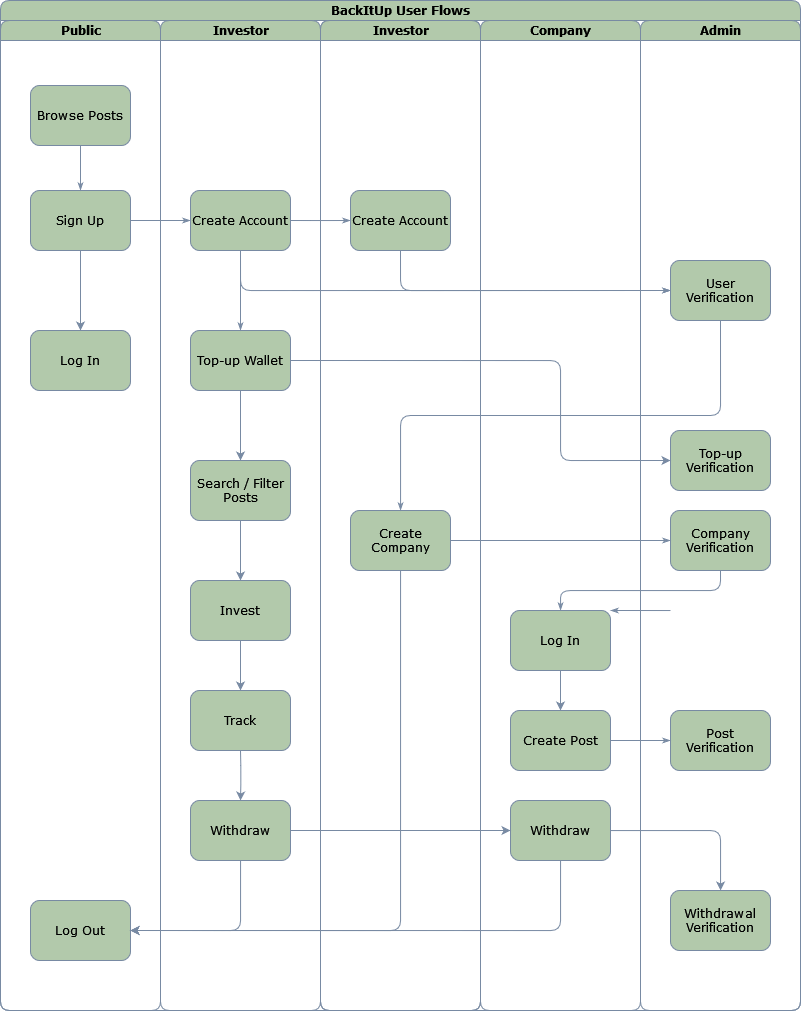

The diagram above was exported from draw.io. Its source (the exported page's mxGraphModel, read from the mxfile embedded in the PNG):
<mxGraphModel dx="1235" dy="713" grid="1" gridSize="10" guides="1" tooltips="1" connect="1" arrows="1" fold="1" page="1" pageScale="1" pageWidth="850" pageHeight="1100" background="none" math="0" shadow="0">
  <root>
    <mxCell id="0" />
    <mxCell id="1" parent="0" />
    <mxCell id="77e6c97f196da883-1" value="BackItUp User Flows" style="swimlane;html=1;childLayout=stackLayout;startSize=20;rounded=1;shadow=0;labelBackgroundColor=none;strokeWidth=1;fontFamily=Verdana;fontSize=12;align=center;fillColor=#B2C9AB;strokeColor=#788AA3;fontColor=#000000;" parent="1" vertex="1">
      <mxGeometry x="30" y="40" width="800" height="1010" as="geometry" />
    </mxCell>
    <mxCell id="77e6c97f196da883-2" value="Public" style="swimlane;html=1;startSize=20;rounded=1;labelBackgroundColor=none;fillColor=#B2C9AB;strokeColor=#788AA3;fontColor=#000000;fontSize=12;fontFamily=Verdana;" parent="77e6c97f196da883-1" vertex="1">
      <mxGeometry y="20" width="160" height="990" as="geometry" />
    </mxCell>
    <mxCell id="77e6c97f196da883-8" value="Browse Posts" style="rounded=1;whiteSpace=wrap;html=1;shadow=0;labelBackgroundColor=none;strokeWidth=1;fontFamily=Verdana;fontSize=12;align=center;fillColor=#B2C9AB;strokeColor=#788AA3;fontColor=#000000;" parent="77e6c97f196da883-2" vertex="1">
      <mxGeometry x="30" y="65" width="100" height="60" as="geometry" />
    </mxCell>
    <mxCell id="--yhWkNyTx3R8EZ9v9s4-23" style="edgeStyle=orthogonalEdgeStyle;rounded=1;orthogonalLoop=1;jettySize=auto;html=1;entryX=0.5;entryY=0;entryDx=0;entryDy=0;labelBackgroundColor=none;strokeColor=#788AA3;fontColor=#000000;fontSize=12;fontFamily=Verdana;" parent="77e6c97f196da883-2" source="77e6c97f196da883-11" target="--yhWkNyTx3R8EZ9v9s4-22" edge="1">
      <mxGeometry relative="1" as="geometry" />
    </mxCell>
    <mxCell id="77e6c97f196da883-11" value="Sign Up" style="rounded=1;whiteSpace=wrap;html=1;shadow=0;labelBackgroundColor=none;strokeWidth=1;fontFamily=Verdana;fontSize=12;align=center;fillColor=#B2C9AB;strokeColor=#788AA3;fontColor=#000000;" parent="77e6c97f196da883-2" vertex="1">
      <mxGeometry x="30" y="170" width="100" height="60" as="geometry" />
    </mxCell>
    <mxCell id="77e6c97f196da883-26" style="edgeStyle=orthogonalEdgeStyle;rounded=1;html=1;labelBackgroundColor=none;startArrow=none;startFill=0;startSize=5;endArrow=classicThin;endFill=1;endSize=5;jettySize=auto;orthogonalLoop=1;strokeWidth=1;fontFamily=Verdana;fontSize=12;strokeColor=#788AA3;fontColor=#000000;" parent="77e6c97f196da883-2" source="77e6c97f196da883-8" target="77e6c97f196da883-11" edge="1">
      <mxGeometry relative="1" as="geometry" />
    </mxCell>
    <mxCell id="--yhWkNyTx3R8EZ9v9s4-22" value="Log In" style="rounded=1;whiteSpace=wrap;html=1;shadow=0;labelBackgroundColor=none;strokeWidth=1;fontFamily=Verdana;fontSize=12;align=center;fillColor=#B2C9AB;strokeColor=#788AA3;fontColor=#000000;" parent="77e6c97f196da883-2" vertex="1">
      <mxGeometry x="30" y="310" width="100" height="60" as="geometry" />
    </mxCell>
    <mxCell id="--yhWkNyTx3R8EZ9v9s4-24" value="Log Out" style="rounded=1;whiteSpace=wrap;html=1;shadow=0;labelBackgroundColor=none;strokeWidth=1;fontFamily=Verdana;fontSize=12;align=center;fillColor=#B2C9AB;strokeColor=#788AA3;fontColor=#000000;" parent="77e6c97f196da883-2" vertex="1">
      <mxGeometry x="30" y="880" width="100" height="60" as="geometry" />
    </mxCell>
    <mxCell id="77e6c97f196da883-28" style="edgeStyle=orthogonalEdgeStyle;rounded=1;html=1;labelBackgroundColor=none;startArrow=none;startFill=0;startSize=5;endArrow=classicThin;endFill=1;endSize=5;jettySize=auto;orthogonalLoop=1;strokeWidth=1;fontFamily=Verdana;fontSize=12;entryX=0;entryY=0.5;entryDx=0;entryDy=0;exitX=1;exitY=0.5;exitDx=0;exitDy=0;strokeColor=#788AA3;fontColor=#000000;" parent="77e6c97f196da883-1" source="77e6c97f196da883-11" target="77e6c97f196da883-12" edge="1">
      <mxGeometry relative="1" as="geometry">
        <mxPoint x="130" y="220" as="sourcePoint" />
        <mxPoint x="70" y="220" as="targetPoint" />
      </mxGeometry>
    </mxCell>
    <mxCell id="77e6c97f196da883-30" style="edgeStyle=orthogonalEdgeStyle;rounded=1;html=1;labelBackgroundColor=none;startArrow=none;startFill=0;startSize=5;endArrow=classicThin;endFill=1;endSize=5;jettySize=auto;orthogonalLoop=1;strokeWidth=1;fontFamily=Verdana;fontSize=12;exitX=0.5;exitY=1;exitDx=0;exitDy=0;entryX=0;entryY=0.5;entryDx=0;entryDy=0;strokeColor=#788AA3;fontColor=#000000;" parent="77e6c97f196da883-1" source="77e6c97f196da883-12" target="77e6c97f196da883-15" edge="1">
      <mxGeometry relative="1" as="geometry">
        <mxPoint x="360.05797101449275" y="290.0434782608696" as="sourcePoint" />
        <mxPoint x="450" y="310" as="targetPoint" />
      </mxGeometry>
    </mxCell>
    <mxCell id="77e6c97f196da883-33" style="edgeStyle=orthogonalEdgeStyle;rounded=1;html=1;labelBackgroundColor=none;startArrow=none;startFill=0;startSize=5;endArrow=classicThin;endFill=1;endSize=5;jettySize=auto;orthogonalLoop=1;strokeWidth=1;fontFamily=Verdana;fontSize=12;exitX=0.5;exitY=1;exitDx=0;exitDy=0;entryX=0;entryY=0.5;entryDx=0;entryDy=0;strokeColor=#788AA3;fontColor=#000000;" parent="77e6c97f196da883-1" source="--yhWkNyTx3R8EZ9v9s4-1" target="77e6c97f196da883-15" edge="1">
      <mxGeometry relative="1" as="geometry">
        <mxPoint x="440" y="290" as="sourcePoint" />
      </mxGeometry>
    </mxCell>
    <mxCell id="107ba76e4e335f99-1" style="edgeStyle=orthogonalEdgeStyle;rounded=1;html=1;labelBackgroundColor=none;startArrow=none;startFill=0;startSize=5;endArrow=classicThin;endFill=1;endSize=5;jettySize=auto;orthogonalLoop=1;strokeWidth=1;fontFamily=Verdana;fontSize=12;exitX=0.5;exitY=1;exitDx=0;exitDy=0;strokeColor=#788AA3;fontColor=#000000;" parent="77e6c97f196da883-1" source="--yhWkNyTx3R8EZ9v9s4-8" target="77e6c97f196da883-18" edge="1">
      <mxGeometry relative="1" as="geometry" />
    </mxCell>
    <mxCell id="107ba76e4e335f99-3" style="edgeStyle=orthogonalEdgeStyle;rounded=1;html=1;labelBackgroundColor=none;startArrow=none;startFill=0;startSize=5;endArrow=classicThin;endFill=1;endSize=5;jettySize=auto;orthogonalLoop=1;strokeColor=#788AA3;strokeWidth=1;fontFamily=Verdana;fontSize=12;fontColor=#000000;" parent="77e6c97f196da883-1" edge="1">
      <mxGeometry relative="1" as="geometry">
        <mxPoint x="670" y="610.0434782608695" as="sourcePoint" />
        <mxPoint x="610" y="610" as="targetPoint" />
      </mxGeometry>
    </mxCell>
    <mxCell id="77e6c97f196da883-3" value="Investor" style="swimlane;html=1;startSize=20;rounded=1;labelBackgroundColor=none;fillColor=#B2C9AB;strokeColor=#788AA3;fontColor=#000000;fontSize=12;fontFamily=Verdana;" parent="77e6c97f196da883-1" vertex="1">
      <mxGeometry x="160" y="20" width="160" height="990" as="geometry" />
    </mxCell>
    <mxCell id="77e6c97f196da883-12" value="Create Account" style="rounded=1;whiteSpace=wrap;html=1;shadow=0;labelBackgroundColor=none;strokeWidth=1;fontFamily=Verdana;fontSize=12;align=center;fillColor=#B2C9AB;strokeColor=#788AA3;fontColor=#000000;" parent="77e6c97f196da883-3" vertex="1">
      <mxGeometry x="30" y="170" width="100" height="60" as="geometry" />
    </mxCell>
    <mxCell id="--yhWkNyTx3R8EZ9v9s4-14" style="edgeStyle=orthogonalEdgeStyle;rounded=1;orthogonalLoop=1;jettySize=auto;html=1;labelBackgroundColor=none;strokeColor=#788AA3;fontColor=#000000;fontSize=12;fontFamily=Verdana;" parent="77e6c97f196da883-3" source="77e6c97f196da883-17" target="--yhWkNyTx3R8EZ9v9s4-13" edge="1">
      <mxGeometry relative="1" as="geometry" />
    </mxCell>
    <mxCell id="77e6c97f196da883-17" value="Top-up Wallet" style="rounded=1;whiteSpace=wrap;html=1;shadow=0;labelBackgroundColor=none;strokeWidth=1;fontFamily=Verdana;fontSize=12;align=center;fillColor=#B2C9AB;strokeColor=#788AA3;fontColor=#000000;" parent="77e6c97f196da883-3" vertex="1">
      <mxGeometry x="30" y="310" width="100" height="60" as="geometry" />
    </mxCell>
    <mxCell id="77e6c97f196da883-35" style="edgeStyle=orthogonalEdgeStyle;rounded=1;html=1;labelBackgroundColor=none;startArrow=none;startFill=0;startSize=5;endArrow=classicThin;endFill=1;endSize=5;jettySize=auto;orthogonalLoop=1;strokeWidth=1;fontFamily=Verdana;fontSize=12;exitX=0.5;exitY=1;exitDx=0;exitDy=0;strokeColor=#788AA3;fontColor=#000000;" parent="77e6c97f196da883-3" source="77e6c97f196da883-12" target="77e6c97f196da883-17" edge="1">
      <mxGeometry relative="1" as="geometry">
        <mxPoint x="400.04347826086973" y="379.96739130434776" as="sourcePoint" />
      </mxGeometry>
    </mxCell>
    <mxCell id="--yhWkNyTx3R8EZ9v9s4-16" style="edgeStyle=orthogonalEdgeStyle;rounded=1;orthogonalLoop=1;jettySize=auto;html=1;entryX=0.5;entryY=0;entryDx=0;entryDy=0;labelBackgroundColor=none;strokeColor=#788AA3;fontColor=#000000;fontSize=12;fontFamily=Verdana;" parent="77e6c97f196da883-3" source="--yhWkNyTx3R8EZ9v9s4-13" target="--yhWkNyTx3R8EZ9v9s4-15" edge="1">
      <mxGeometry relative="1" as="geometry" />
    </mxCell>
    <mxCell id="--yhWkNyTx3R8EZ9v9s4-13" value="Search / Filter Posts" style="rounded=1;whiteSpace=wrap;html=1;shadow=0;labelBackgroundColor=none;strokeWidth=1;fontFamily=Verdana;fontSize=12;align=center;fillColor=#B2C9AB;strokeColor=#788AA3;fontColor=#000000;" parent="77e6c97f196da883-3" vertex="1">
      <mxGeometry x="30" y="440" width="100" height="60" as="geometry" />
    </mxCell>
    <mxCell id="--yhWkNyTx3R8EZ9v9s4-25" style="edgeStyle=orthogonalEdgeStyle;rounded=1;orthogonalLoop=1;jettySize=auto;html=1;entryX=0.5;entryY=0;entryDx=0;entryDy=0;labelBackgroundColor=none;strokeColor=#788AA3;fontColor=#000000;fontSize=12;fontFamily=Verdana;" parent="77e6c97f196da883-3" source="--yhWkNyTx3R8EZ9v9s4-15" target="--yhWkNyTx3R8EZ9v9s4-17" edge="1">
      <mxGeometry relative="1" as="geometry" />
    </mxCell>
    <mxCell id="--yhWkNyTx3R8EZ9v9s4-15" value="Invest" style="rounded=1;whiteSpace=wrap;html=1;shadow=0;labelBackgroundColor=none;strokeWidth=1;fontFamily=Verdana;fontSize=12;align=center;fillColor=#B2C9AB;strokeColor=#788AA3;fontColor=#000000;" parent="77e6c97f196da883-3" vertex="1">
      <mxGeometry x="30" y="560" width="100" height="60" as="geometry" />
    </mxCell>
    <mxCell id="--yhWkNyTx3R8EZ9v9s4-17" value="Track" style="rounded=1;whiteSpace=wrap;html=1;shadow=0;labelBackgroundColor=none;strokeWidth=1;fontFamily=Verdana;fontSize=12;align=center;fillColor=#B2C9AB;strokeColor=#788AA3;fontColor=#000000;" parent="77e6c97f196da883-3" vertex="1">
      <mxGeometry x="30" y="670" width="100" height="60" as="geometry" />
    </mxCell>
    <mxCell id="--yhWkNyTx3R8EZ9v9s4-26" style="edgeStyle=orthogonalEdgeStyle;rounded=1;orthogonalLoop=1;jettySize=auto;html=1;entryX=0.5;entryY=0;entryDx=0;entryDy=0;labelBackgroundColor=none;strokeColor=#788AA3;fontColor=#000000;fontSize=12;fontFamily=Verdana;" parent="77e6c97f196da883-3" target="--yhWkNyTx3R8EZ9v9s4-27" edge="1">
      <mxGeometry relative="1" as="geometry">
        <mxPoint x="80" y="730" as="sourcePoint" />
      </mxGeometry>
    </mxCell>
    <mxCell id="--yhWkNyTx3R8EZ9v9s4-27" value="Withdraw" style="rounded=1;whiteSpace=wrap;html=1;shadow=0;labelBackgroundColor=none;strokeWidth=1;fontFamily=Verdana;fontSize=12;align=center;fillColor=#B2C9AB;strokeColor=#788AA3;fontColor=#000000;" parent="77e6c97f196da883-3" vertex="1">
      <mxGeometry x="30" y="780" width="100" height="60" as="geometry" />
    </mxCell>
    <mxCell id="77e6c97f196da883-4" value="Founder" style="swimlane;html=1;startSize=20;rounded=1;labelBackgroundColor=none;fillColor=#B2C9AB;strokeColor=#788AA3;fontColor=#000000;fontSize=12;fontFamily=Verdana;" parent="77e6c97f196da883-1" vertex="1">
      <mxGeometry x="320" y="20" width="160" height="990" as="geometry" />
    </mxCell>
    <mxCell id="--yhWkNyTx3R8EZ9v9s4-1" value="Create Account" style="rounded=1;whiteSpace=wrap;html=1;shadow=0;labelBackgroundColor=none;strokeWidth=1;fontFamily=Verdana;fontSize=12;align=center;fillColor=#B2C9AB;strokeColor=#788AA3;fontColor=#000000;" parent="77e6c97f196da883-4" vertex="1">
      <mxGeometry x="30" y="170" width="100" height="60" as="geometry" />
    </mxCell>
    <mxCell id="--yhWkNyTx3R8EZ9v9s4-2" style="edgeStyle=orthogonalEdgeStyle;rounded=1;html=1;labelBackgroundColor=none;startArrow=none;startFill=0;startSize=5;endArrow=classicThin;endFill=1;endSize=5;jettySize=auto;orthogonalLoop=1;strokeWidth=1;fontFamily=Verdana;fontSize=12;exitX=1;exitY=0.5;exitDx=0;exitDy=0;strokeColor=#788AA3;fontColor=#000000;" parent="77e6c97f196da883-4" source="77e6c97f196da883-12" edge="1">
      <mxGeometry relative="1" as="geometry">
        <mxPoint x="-80" y="160" as="sourcePoint" />
        <mxPoint x="30" y="200" as="targetPoint" />
      </mxGeometry>
    </mxCell>
    <mxCell id="--yhWkNyTx3R8EZ9v9s4-4" value="Investor" style="swimlane;html=1;startSize=20;rounded=1;labelBackgroundColor=none;fillColor=#B2C9AB;strokeColor=#788AA3;fontColor=#000000;fontSize=12;fontFamily=Verdana;" parent="77e6c97f196da883-4" vertex="1">
      <mxGeometry width="160" height="990" as="geometry" />
    </mxCell>
    <mxCell id="--yhWkNyTx3R8EZ9v9s4-6" value="Create Company" style="rounded=1;whiteSpace=wrap;html=1;shadow=0;labelBackgroundColor=none;strokeWidth=1;fontFamily=Verdana;fontSize=12;align=center;fillColor=#B2C9AB;strokeColor=#788AA3;fontColor=#000000;" parent="--yhWkNyTx3R8EZ9v9s4-4" vertex="1">
      <mxGeometry x="30" y="490" width="100" height="60" as="geometry" />
    </mxCell>
    <mxCell id="77e6c97f196da883-5" value="Company" style="swimlane;html=1;startSize=20;rounded=1;labelBackgroundColor=none;fillColor=#B2C9AB;strokeColor=#788AA3;fontColor=#000000;fontSize=12;fontFamily=Verdana;" parent="77e6c97f196da883-1" vertex="1">
      <mxGeometry x="480" y="20" width="160" height="990" as="geometry" />
    </mxCell>
    <mxCell id="--yhWkNyTx3R8EZ9v9s4-12" value="" style="edgeStyle=orthogonalEdgeStyle;rounded=1;orthogonalLoop=1;jettySize=auto;html=1;labelBackgroundColor=none;strokeColor=#788AA3;fontColor=#000000;fontSize=12;fontFamily=Verdana;" parent="77e6c97f196da883-5" source="77e6c97f196da883-18" target="--yhWkNyTx3R8EZ9v9s4-11" edge="1">
      <mxGeometry relative="1" as="geometry" />
    </mxCell>
    <mxCell id="77e6c97f196da883-18" value="Log In" style="rounded=1;whiteSpace=wrap;html=1;shadow=0;labelBackgroundColor=none;strokeWidth=1;fontFamily=Verdana;fontSize=12;align=center;fillColor=#B2C9AB;strokeColor=#788AA3;fontColor=#000000;" parent="77e6c97f196da883-5" vertex="1">
      <mxGeometry x="30" y="590" width="100" height="60" as="geometry" />
    </mxCell>
    <mxCell id="--yhWkNyTx3R8EZ9v9s4-11" value="Create Post" style="rounded=1;whiteSpace=wrap;html=1;shadow=0;labelBackgroundColor=none;strokeWidth=1;fontFamily=Verdana;fontSize=12;align=center;fillColor=#B2C9AB;strokeColor=#788AA3;fontColor=#000000;" parent="77e6c97f196da883-5" vertex="1">
      <mxGeometry x="30" y="690" width="100" height="60" as="geometry" />
    </mxCell>
    <mxCell id="--yhWkNyTx3R8EZ9v9s4-28" value="Withdraw" style="rounded=1;whiteSpace=wrap;html=1;shadow=0;labelBackgroundColor=none;strokeWidth=1;fontFamily=Verdana;fontSize=12;align=center;fillColor=#B2C9AB;strokeColor=#788AA3;fontColor=#000000;" parent="77e6c97f196da883-5" vertex="1">
      <mxGeometry x="30" y="780" width="100" height="60" as="geometry" />
    </mxCell>
    <mxCell id="77e6c97f196da883-6" value="Admin" style="swimlane;html=1;startSize=20;rounded=1;labelBackgroundColor=none;fillColor=#B2C9AB;strokeColor=#788AA3;fontColor=#000000;fontSize=12;fontFamily=Verdana;" parent="77e6c97f196da883-1" vertex="1">
      <mxGeometry x="640" y="20" width="160" height="990" as="geometry" />
    </mxCell>
    <mxCell id="77e6c97f196da883-21" value="Post Verification" style="rounded=1;whiteSpace=wrap;html=1;shadow=0;labelBackgroundColor=none;strokeWidth=1;fontFamily=Verdana;fontSize=12;align=center;fillColor=#B2C9AB;strokeColor=#788AA3;fontColor=#000000;" parent="77e6c97f196da883-6" vertex="1">
      <mxGeometry x="30" y="690" width="100" height="60" as="geometry" />
    </mxCell>
    <mxCell id="77e6c97f196da883-15" value="User Verification" style="rounded=1;whiteSpace=wrap;html=1;shadow=0;labelBackgroundColor=none;strokeWidth=1;fontFamily=Verdana;fontSize=12;align=center;fillColor=#B2C9AB;strokeColor=#788AA3;fontColor=#000000;" parent="77e6c97f196da883-6" vertex="1">
      <mxGeometry x="30" y="240" width="100" height="60" as="geometry" />
    </mxCell>
    <mxCell id="--yhWkNyTx3R8EZ9v9s4-8" value="Company Verification" style="rounded=1;whiteSpace=wrap;html=1;shadow=0;labelBackgroundColor=none;strokeWidth=1;fontFamily=Verdana;fontSize=12;align=center;fillColor=#B2C9AB;strokeColor=#788AA3;fontColor=#000000;" parent="77e6c97f196da883-6" vertex="1">
      <mxGeometry x="30" y="490" width="100" height="60" as="geometry" />
    </mxCell>
    <mxCell id="Hu9i4LvhAhcEpeP4qbBa-6" value="Top-up Verification" style="rounded=1;whiteSpace=wrap;html=1;shadow=0;labelBackgroundColor=none;strokeWidth=1;fontFamily=Verdana;fontSize=12;align=center;fillColor=#B2C9AB;strokeColor=#788AA3;fontColor=#000000;" vertex="1" parent="77e6c97f196da883-6">
      <mxGeometry x="30" y="410" width="100" height="60" as="geometry" />
    </mxCell>
    <mxCell id="Hu9i4LvhAhcEpeP4qbBa-11" value="Withdrawal Verification" style="rounded=1;whiteSpace=wrap;html=1;shadow=0;labelBackgroundColor=none;strokeWidth=1;fontFamily=Verdana;fontSize=12;align=center;fillColor=#B2C9AB;strokeColor=#788AA3;fontColor=#000000;" vertex="1" parent="77e6c97f196da883-6">
      <mxGeometry x="30" y="870" width="100" height="60" as="geometry" />
    </mxCell>
    <mxCell id="--yhWkNyTx3R8EZ9v9s4-7" style="edgeStyle=orthogonalEdgeStyle;rounded=1;html=1;labelBackgroundColor=none;startArrow=none;startFill=0;startSize=5;endArrow=classicThin;endFill=1;endSize=5;jettySize=auto;orthogonalLoop=1;strokeWidth=1;fontFamily=Verdana;fontSize=12;exitX=0.5;exitY=1;exitDx=0;exitDy=0;strokeColor=#788AA3;fontColor=#000000;" parent="77e6c97f196da883-1" source="77e6c97f196da883-15" target="--yhWkNyTx3R8EZ9v9s4-6" edge="1">
      <mxGeometry relative="1" as="geometry">
        <mxPoint x="720.0434782608697" y="399.96739130434776" as="sourcePoint" />
      </mxGeometry>
    </mxCell>
    <mxCell id="--yhWkNyTx3R8EZ9v9s4-9" style="edgeStyle=orthogonalEdgeStyle;rounded=1;html=1;labelBackgroundColor=none;startArrow=none;startFill=0;startSize=5;endArrow=classicThin;endFill=1;endSize=5;jettySize=auto;orthogonalLoop=1;strokeWidth=1;fontFamily=Verdana;fontSize=12;exitX=1;exitY=0.5;exitDx=0;exitDy=0;strokeColor=#788AA3;fontColor=#000000;" parent="77e6c97f196da883-1" source="--yhWkNyTx3R8EZ9v9s4-6" target="--yhWkNyTx3R8EZ9v9s4-8" edge="1">
      <mxGeometry relative="1" as="geometry">
        <mxPoint x="490" y="420" as="sourcePoint" />
        <mxPoint x="690" y="449.96" as="targetPoint" />
      </mxGeometry>
    </mxCell>
    <mxCell id="77e6c97f196da883-37" style="edgeStyle=orthogonalEdgeStyle;rounded=1;html=1;labelBackgroundColor=none;startArrow=none;startFill=0;startSize=5;endArrow=classicThin;endFill=1;endSize=5;jettySize=auto;orthogonalLoop=1;strokeWidth=1;fontFamily=Verdana;fontSize=12;exitX=1;exitY=0.5;exitDx=0;exitDy=0;strokeColor=#788AA3;fontColor=#000000;" parent="77e6c97f196da883-1" source="--yhWkNyTx3R8EZ9v9s4-11" target="77e6c97f196da883-21" edge="1">
      <mxGeometry relative="1" as="geometry" />
    </mxCell>
    <mxCell id="--yhWkNyTx3R8EZ9v9s4-31" style="edgeStyle=orthogonalEdgeStyle;rounded=1;orthogonalLoop=1;jettySize=auto;html=1;entryX=1;entryY=0.5;entryDx=0;entryDy=0;labelBackgroundColor=none;strokeColor=#788AA3;fontColor=#000000;fontSize=12;fontFamily=Verdana;" parent="77e6c97f196da883-1" source="--yhWkNyTx3R8EZ9v9s4-28" target="--yhWkNyTx3R8EZ9v9s4-24" edge="1">
      <mxGeometry relative="1" as="geometry">
        <Array as="points">
          <mxPoint x="560" y="930" />
        </Array>
      </mxGeometry>
    </mxCell>
    <mxCell id="--yhWkNyTx3R8EZ9v9s4-32" style="edgeStyle=orthogonalEdgeStyle;rounded=1;orthogonalLoop=1;jettySize=auto;html=1;entryX=1;entryY=0.5;entryDx=0;entryDy=0;labelBackgroundColor=none;strokeColor=#788AA3;fontColor=#000000;fontSize=12;fontFamily=Verdana;" parent="77e6c97f196da883-1" source="--yhWkNyTx3R8EZ9v9s4-27" target="--yhWkNyTx3R8EZ9v9s4-24" edge="1">
      <mxGeometry relative="1" as="geometry">
        <Array as="points">
          <mxPoint x="240" y="930" />
        </Array>
      </mxGeometry>
    </mxCell>
    <mxCell id="Hu9i4LvhAhcEpeP4qbBa-1" style="edgeStyle=orthogonalEdgeStyle;rounded=1;orthogonalLoop=1;jettySize=auto;html=1;entryX=1;entryY=0.5;entryDx=0;entryDy=0;labelBackgroundColor=none;strokeColor=#788AA3;fontColor=#000000;fontSize=12;fontFamily=Verdana;" edge="1" parent="77e6c97f196da883-1" source="--yhWkNyTx3R8EZ9v9s4-6" target="--yhWkNyTx3R8EZ9v9s4-24">
      <mxGeometry relative="1" as="geometry">
        <Array as="points">
          <mxPoint x="400" y="930" />
        </Array>
      </mxGeometry>
    </mxCell>
    <mxCell id="Hu9i4LvhAhcEpeP4qbBa-7" style="edgeStyle=orthogonalEdgeStyle;rounded=1;orthogonalLoop=1;jettySize=auto;html=1;exitX=1;exitY=0.5;exitDx=0;exitDy=0;entryX=0;entryY=0.5;entryDx=0;entryDy=0;labelBackgroundColor=none;strokeColor=#788AA3;fontColor=#000000;fontSize=12;fontFamily=Verdana;" edge="1" parent="77e6c97f196da883-1" source="77e6c97f196da883-17" target="Hu9i4LvhAhcEpeP4qbBa-6">
      <mxGeometry relative="1" as="geometry">
        <Array as="points">
          <mxPoint x="560" y="360" />
          <mxPoint x="560" y="460" />
        </Array>
      </mxGeometry>
    </mxCell>
    <mxCell id="Hu9i4LvhAhcEpeP4qbBa-8" style="edgeStyle=orthogonalEdgeStyle;rounded=1;orthogonalLoop=1;jettySize=auto;html=1;exitX=1;exitY=0.5;exitDx=0;exitDy=0;entryX=0;entryY=0.5;entryDx=0;entryDy=0;labelBackgroundColor=none;strokeColor=#788AA3;fontColor=#000000;fontSize=12;fontFamily=Verdana;" edge="1" parent="77e6c97f196da883-1" source="--yhWkNyTx3R8EZ9v9s4-27" target="--yhWkNyTx3R8EZ9v9s4-28">
      <mxGeometry relative="1" as="geometry" />
    </mxCell>
    <mxCell id="Hu9i4LvhAhcEpeP4qbBa-12" style="edgeStyle=orthogonalEdgeStyle;rounded=1;orthogonalLoop=1;jettySize=auto;html=1;labelBackgroundColor=none;strokeColor=#788AA3;fontColor=#000000;fontSize=12;fontFamily=Verdana;" edge="1" parent="77e6c97f196da883-1" source="--yhWkNyTx3R8EZ9v9s4-28" target="Hu9i4LvhAhcEpeP4qbBa-11">
      <mxGeometry relative="1" as="geometry" />
    </mxCell>
  </root>
</mxGraphModel>